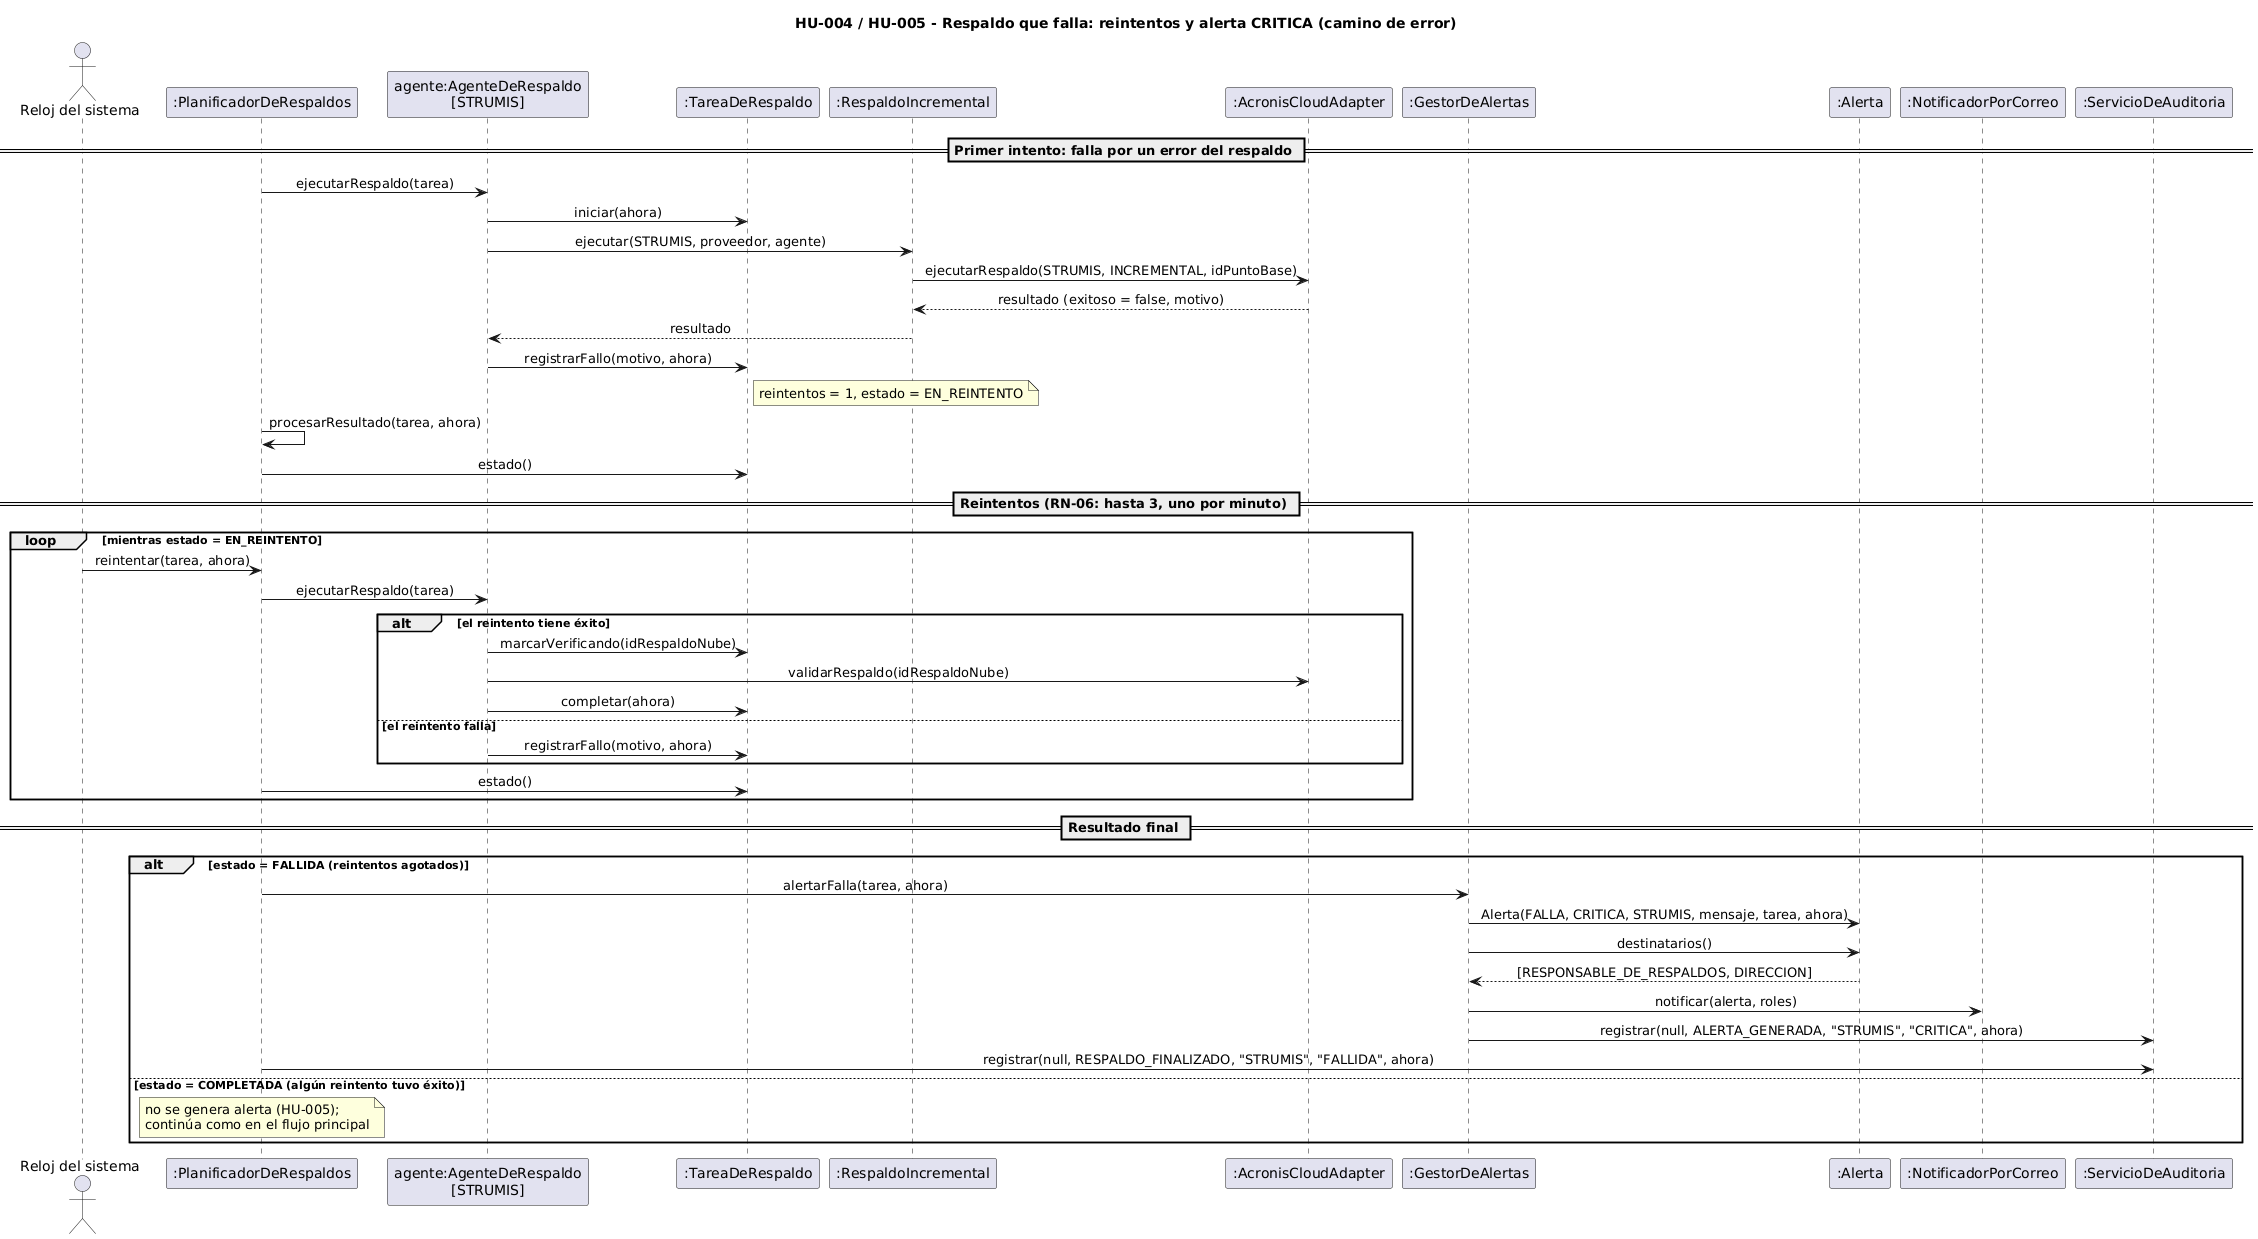

The diagram above was rendered by PlantUML. Its source (embedded in the PNG):
@startuml 07-secuencia-hu004-error
title HU-004 / HU-005 - Respaldo que falla: reintentos y alerta CRITICA (camino de error)
skinparam shadowing false
skinparam defaultFontName Arial
skinparam sequenceMessageAlign center
' @clase PLA PlanificadorDeRespaldos
' @clase AGE AgenteDeRespaldo
' @clase TAR TareaDeRespaldo
' @clase EST RespaldoIncremental
' @clase ADA AcronisCloudAdapter
' @clase ALE GestorDeAlertas
' @clase ALR Alerta
' @clase NOT NotificadorPorCorreo
' @clase AUD ServicioDeAuditoria
actor "Reloj del sistema" as CLK
participant ":PlanificadorDeRespaldos" as PLA
participant "agente:AgenteDeRespaldo\n[STRUMIS]" as AGE
participant ":TareaDeRespaldo" as TAR
participant ":RespaldoIncremental" as EST
participant ":AcronisCloudAdapter" as ADA
participant ":GestorDeAlertas" as ALE
participant ":Alerta" as ALR
participant ":NotificadorPorCorreo" as NOT
participant ":ServicioDeAuditoria" as AUD

== Primer intento: falla por un error del respaldo ==
PLA -> AGE : ejecutarRespaldo(tarea)
AGE -> TAR : iniciar(ahora)
AGE -> EST : ejecutar(STRUMIS, proveedor, agente)
EST -> ADA : ejecutarRespaldo(STRUMIS, INCREMENTAL, idPuntoBase)
ADA --> EST : resultado (exitoso = false, motivo)
EST --> AGE : resultado
AGE -> TAR : registrarFallo(motivo, ahora)
note right of TAR : reintentos = 1, estado = EN_REINTENTO
PLA -> PLA : procesarResultado(tarea, ahora)
PLA -> TAR : estado()

== Reintentos (RN-06: hasta 3, uno por minuto) ==
loop mientras estado = EN_REINTENTO
  CLK -> PLA : reintentar(tarea, ahora)
  PLA -> AGE : ejecutarRespaldo(tarea)
  alt el reintento tiene éxito
    AGE -> TAR : marcarVerificando(idRespaldoNube)
    AGE -> ADA : validarRespaldo(idRespaldoNube)
    AGE -> TAR : completar(ahora)
  else el reintento falla
    AGE -> TAR : registrarFallo(motivo, ahora)
  end
  PLA -> TAR : estado()
end

== Resultado final ==
alt estado = FALLIDA (reintentos agotados)
  PLA -> ALE : alertarFalla(tarea, ahora)
  ALE -> ALR : Alerta(FALLA, CRITICA, STRUMIS, mensaje, tarea, ahora)
  ALE -> ALR : destinatarios()
  ALR --> ALE : [RESPONSABLE_DE_RESPALDOS, DIRECCION]
  ALE -> NOT : notificar(alerta, roles)
  ALE -> AUD : registrar(null, ALERTA_GENERADA, "STRUMIS", "CRITICA", ahora)
  PLA -> AUD : registrar(null, RESPALDO_FINALIZADO, "STRUMIS", "FALLIDA", ahora)
else estado = COMPLETADA (algún reintento tuvo éxito)
  note over PLA : no se genera alerta (HU-005);\ncontinúa como en el flujo principal
end
@enduml